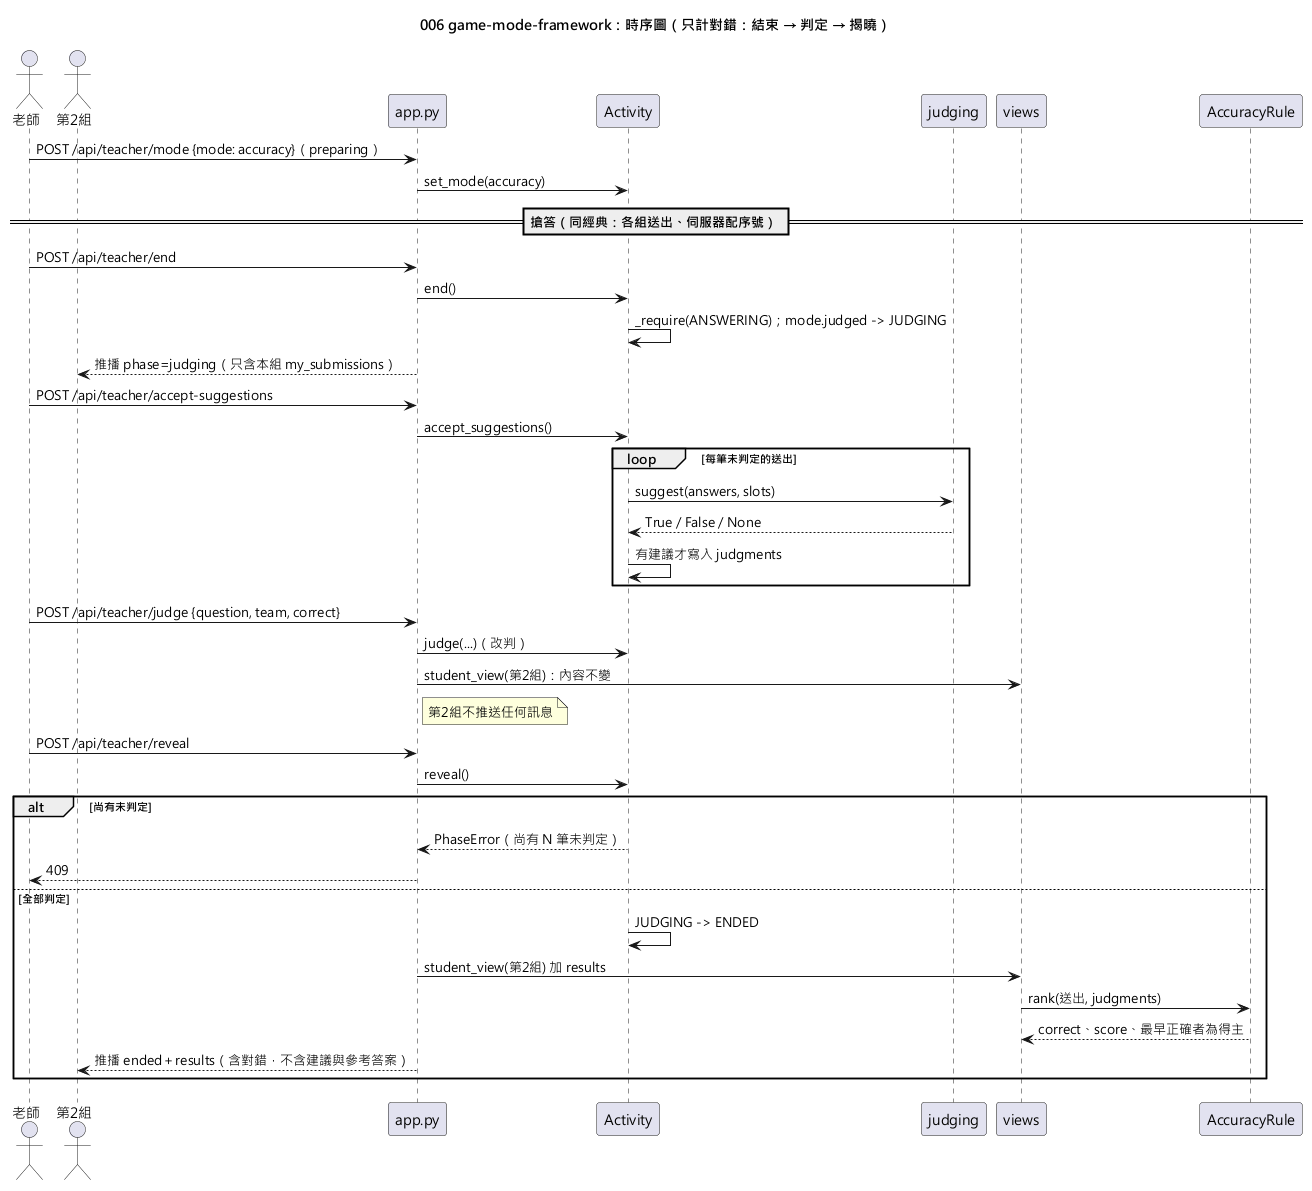

The diagram above was rendered by PlantUML. Its source (embedded in the PNG):
@startuml 006-game-mode-framework-sequence
skinparamlocked defaultFontName Microsoft JhengHei
title 006 game-mode-framework：時序圖（只計對錯：結束 → 判定 → 揭曉）

actor "老師" as T
actor "第2組" as B
participant "app.py" as App
participant "Activity" as Act
participant "judging" as J
participant "views" as V
participant "AccuracyRule" as Rule

T -> App : POST /api/teacher/mode {mode: accuracy}（preparing）
App -> Act : set_mode(accuracy)
== 搶答（同經典：各組送出、伺服器配序號） ==
T -> App : POST /api/teacher/end
App -> Act : end()
Act -> Act : _require(ANSWERING)；mode.judged -> JUDGING
App --> B : 推播 phase=judging（只含本組 my_submissions）

T -> App : POST /api/teacher/accept-suggestions
App -> Act : accept_suggestions()
loop 每筆未判定的送出
  Act -> J : suggest(answers, slots)
  J --> Act : True / False / None
  Act -> Act : 有建議才寫入 judgments
end
T -> App : POST /api/teacher/judge {question, team, correct}
App -> Act : judge(...)（改判）
App -> V : student_view(第2組)：內容不變
note right of App : 第2組不推送任何訊息

T -> App : POST /api/teacher/reveal
App -> Act : reveal()
alt 尚有未判定
  Act --> App : PhaseError（尚有 N 筆未判定）
  App --> T : 409
else 全部判定
  Act -> Act : JUDGING -> ENDED
  App -> V : student_view(第2組) 加 results
  V -> Rule : rank(送出, judgments)
  Rule --> V : correct、score、最早正確者為得主
  App --> B : 推播 ended＋results（含對錯，不含建議與參考答案）
end
@enduml